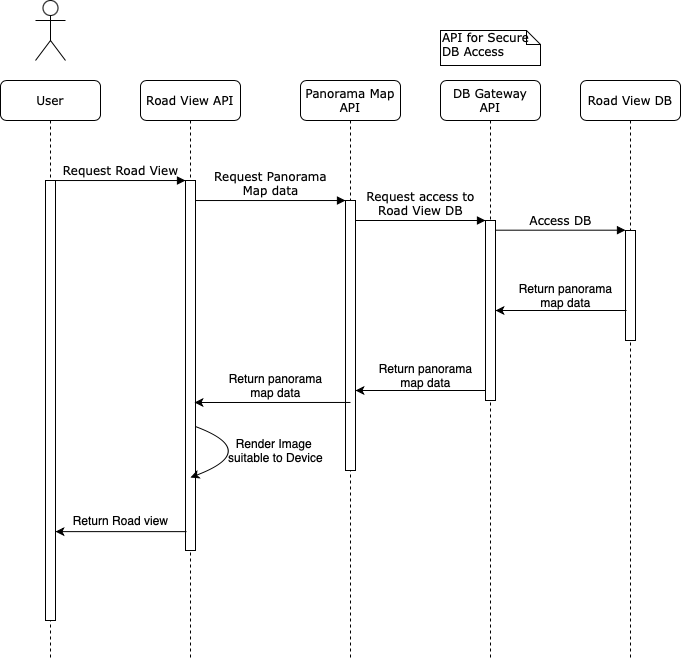

The diagram above was exported from draw.io. Its source (the exported page's mxGraphModel, read from the mxfile embedded in the PNG):
<mxGraphModel dx="818" dy="531" grid="1" gridSize="10" guides="1" tooltips="1" connect="1" arrows="1" fold="1" page="1" pageScale="1" pageWidth="1100" pageHeight="850" background="#ffffff" math="0" shadow="0">
  <root>
    <mxCell id="0" />
    <mxCell id="1" parent="0" />
    <mxCell id="7baba1c4bc27f4b0-2" value="Road View API" style="shape=umlLifeline;perimeter=lifelinePerimeter;whiteSpace=wrap;html=1;container=1;collapsible=0;recursiveResize=0;outlineConnect=0;rounded=1;shadow=0;comic=0;labelBackgroundColor=none;strokeWidth=1;fontFamily=Verdana;fontSize=12;align=center;" parent="1" vertex="1">
      <mxGeometry x="240" y="80" width="100" height="580" as="geometry" />
    </mxCell>
    <mxCell id="7baba1c4bc27f4b0-10" value="" style="html=1;points=[];perimeter=orthogonalPerimeter;rounded=0;shadow=0;comic=0;labelBackgroundColor=none;strokeWidth=1;fontFamily=Verdana;fontSize=12;align=center;" parent="7baba1c4bc27f4b0-2" vertex="1">
      <mxGeometry x="45" y="100" width="10" height="370" as="geometry" />
    </mxCell>
    <mxCell id="76Vzn0HmjgppCdCmD_BB-12" value="" style="curved=1;endArrow=classic;html=1;exitX=1;exitY=0.665;exitDx=0;exitDy=0;exitPerimeter=0;" parent="7baba1c4bc27f4b0-2" source="7baba1c4bc27f4b0-10" edge="1">
      <mxGeometry width="50" height="50" relative="1" as="geometry">
        <mxPoint x="280" y="330" as="sourcePoint" />
        <mxPoint x="50" y="397" as="targetPoint" />
        <Array as="points">
          <mxPoint x="120" y="370" />
        </Array>
      </mxGeometry>
    </mxCell>
    <mxCell id="7baba1c4bc27f4b0-3" value="Panorama Map API" style="shape=umlLifeline;perimeter=lifelinePerimeter;whiteSpace=wrap;html=1;container=1;collapsible=0;recursiveResize=0;outlineConnect=0;rounded=1;shadow=0;comic=0;labelBackgroundColor=none;strokeWidth=1;fontFamily=Verdana;fontSize=12;align=center;" parent="1" vertex="1">
      <mxGeometry x="400" y="80" width="100" height="580" as="geometry" />
    </mxCell>
    <mxCell id="7baba1c4bc27f4b0-13" value="" style="html=1;points=[];perimeter=orthogonalPerimeter;rounded=0;shadow=0;comic=0;labelBackgroundColor=none;strokeWidth=1;fontFamily=Verdana;fontSize=12;align=center;" parent="7baba1c4bc27f4b0-3" vertex="1">
      <mxGeometry x="45" y="120" width="10" height="270" as="geometry" />
    </mxCell>
    <mxCell id="7baba1c4bc27f4b0-4" value="DB Gateway API" style="shape=umlLifeline;perimeter=lifelinePerimeter;whiteSpace=wrap;html=1;container=1;collapsible=0;recursiveResize=0;outlineConnect=0;rounded=1;shadow=0;comic=0;labelBackgroundColor=none;strokeWidth=1;fontFamily=Verdana;fontSize=12;align=center;" parent="1" vertex="1">
      <mxGeometry x="540" y="80" width="100" height="580" as="geometry" />
    </mxCell>
    <mxCell id="7baba1c4bc27f4b0-5" value="Road View DB" style="shape=umlLifeline;perimeter=lifelinePerimeter;whiteSpace=wrap;html=1;container=1;collapsible=0;recursiveResize=0;outlineConnect=0;rounded=1;shadow=0;comic=0;labelBackgroundColor=none;strokeWidth=1;fontFamily=Verdana;fontSize=12;align=center;" parent="1" vertex="1">
      <mxGeometry x="680" y="80" width="100" height="580" as="geometry" />
    </mxCell>
    <mxCell id="7baba1c4bc27f4b0-8" value="User" style="shape=umlLifeline;perimeter=lifelinePerimeter;whiteSpace=wrap;html=1;container=1;collapsible=0;recursiveResize=0;outlineConnect=0;rounded=1;shadow=0;comic=0;labelBackgroundColor=none;strokeWidth=1;fontFamily=Verdana;fontSize=12;align=center;" parent="1" vertex="1">
      <mxGeometry x="100" y="80" width="100" height="580" as="geometry" />
    </mxCell>
    <mxCell id="7baba1c4bc27f4b0-9" value="" style="html=1;points=[];perimeter=orthogonalPerimeter;rounded=0;shadow=0;comic=0;labelBackgroundColor=none;strokeWidth=1;fontFamily=Verdana;fontSize=12;align=center;" parent="7baba1c4bc27f4b0-8" vertex="1">
      <mxGeometry x="45" y="100" width="10" height="440" as="geometry" />
    </mxCell>
    <mxCell id="7baba1c4bc27f4b0-16" value="" style="html=1;points=[];perimeter=orthogonalPerimeter;rounded=0;shadow=0;comic=0;labelBackgroundColor=none;strokeWidth=1;fontFamily=Verdana;fontSize=12;align=center;" parent="1" vertex="1">
      <mxGeometry x="585" y="220" width="10" height="180" as="geometry" />
    </mxCell>
    <mxCell id="7baba1c4bc27f4b0-17" value="Request access to &lt;br&gt;Road View DB" style="html=1;verticalAlign=bottom;endArrow=block;labelBackgroundColor=none;fontFamily=Verdana;fontSize=12;edgeStyle=elbowEdgeStyle;elbow=vertical;" parent="1" source="7baba1c4bc27f4b0-13" target="7baba1c4bc27f4b0-16" edge="1">
      <mxGeometry relative="1" as="geometry">
        <mxPoint x="510" y="220" as="sourcePoint" />
        <Array as="points">
          <mxPoint x="460" y="220" />
        </Array>
      </mxGeometry>
    </mxCell>
    <mxCell id="7baba1c4bc27f4b0-19" value="" style="html=1;points=[];perimeter=orthogonalPerimeter;rounded=0;shadow=0;comic=0;labelBackgroundColor=none;strokeWidth=1;fontFamily=Verdana;fontSize=12;align=center;" parent="1" vertex="1">
      <mxGeometry x="725" y="230" width="10" height="110" as="geometry" />
    </mxCell>
    <mxCell id="7baba1c4bc27f4b0-20" value="Access DB" style="html=1;verticalAlign=bottom;endArrow=block;entryX=0;entryY=0;labelBackgroundColor=none;fontFamily=Verdana;fontSize=12;edgeStyle=elbowEdgeStyle;elbow=vertical;" parent="1" source="7baba1c4bc27f4b0-16" target="7baba1c4bc27f4b0-19" edge="1">
      <mxGeometry relative="1" as="geometry">
        <mxPoint x="650" y="230" as="sourcePoint" />
      </mxGeometry>
    </mxCell>
    <mxCell id="7baba1c4bc27f4b0-11" value="Request Road View" style="html=1;verticalAlign=bottom;endArrow=block;entryX=0;entryY=0;labelBackgroundColor=none;fontFamily=Verdana;fontSize=12;edgeStyle=elbowEdgeStyle;elbow=vertical;" parent="1" source="7baba1c4bc27f4b0-9" target="7baba1c4bc27f4b0-10" edge="1">
      <mxGeometry relative="1" as="geometry">
        <mxPoint x="220" y="190" as="sourcePoint" />
      </mxGeometry>
    </mxCell>
    <mxCell id="7baba1c4bc27f4b0-14" value="Request Panorama&lt;br&gt;Map data" style="html=1;verticalAlign=bottom;endArrow=block;entryX=0;entryY=0;labelBackgroundColor=none;fontFamily=Verdana;fontSize=12;edgeStyle=elbowEdgeStyle;elbow=vertical;" parent="1" source="7baba1c4bc27f4b0-10" target="7baba1c4bc27f4b0-13" edge="1">
      <mxGeometry relative="1" as="geometry">
        <mxPoint x="370" y="200" as="sourcePoint" />
      </mxGeometry>
    </mxCell>
    <mxCell id="76Vzn0HmjgppCdCmD_BB-1" value="" style="shape=umlActor;verticalLabelPosition=bottom;verticalAlign=top;html=1;" parent="1" vertex="1">
      <mxGeometry x="135" width="30" height="60" as="geometry" />
    </mxCell>
    <mxCell id="76Vzn0HmjgppCdCmD_BB-2" value="" style="endArrow=classic;html=1;" parent="1" target="7baba1c4bc27f4b0-16" edge="1">
      <mxGeometry width="50" height="50" relative="1" as="geometry">
        <mxPoint x="726" y="310" as="sourcePoint" />
        <mxPoint x="570" y="360" as="targetPoint" />
        <Array as="points">
          <mxPoint x="670" y="310" />
        </Array>
      </mxGeometry>
    </mxCell>
    <mxCell id="76Vzn0HmjgppCdCmD_BB-3" value="Return panorama&lt;br&gt;map data" style="text;html=1;align=center;verticalAlign=middle;resizable=0;points=[];autosize=1;" parent="1" vertex="1">
      <mxGeometry x="610" y="280" width="110" height="30" as="geometry" />
    </mxCell>
    <mxCell id="76Vzn0HmjgppCdCmD_BB-4" value="" style="endArrow=classic;html=1;" parent="1" source="7baba1c4bc27f4b0-16" target="7baba1c4bc27f4b0-13" edge="1">
      <mxGeometry width="50" height="50" relative="1" as="geometry">
        <mxPoint x="520" y="410" as="sourcePoint" />
        <mxPoint x="570" y="360" as="targetPoint" />
        <Array as="points">
          <mxPoint x="540" y="390" />
        </Array>
      </mxGeometry>
    </mxCell>
    <mxCell id="76Vzn0HmjgppCdCmD_BB-5" value="Return panorama&lt;br&gt;map data" style="text;html=1;align=center;verticalAlign=middle;resizable=0;points=[];autosize=1;" parent="1" vertex="1">
      <mxGeometry x="470" y="360" width="110" height="30" as="geometry" />
    </mxCell>
    <mxCell id="76Vzn0HmjgppCdCmD_BB-6" value="" style="endArrow=classic;html=1;exitX=0.5;exitY=0.748;exitDx=0;exitDy=0;exitPerimeter=0;entryX=0.9;entryY=0.6;entryDx=0;entryDy=0;entryPerimeter=0;" parent="1" source="7baba1c4bc27f4b0-13" target="7baba1c4bc27f4b0-10" edge="1">
      <mxGeometry width="50" height="50" relative="1" as="geometry">
        <mxPoint x="520" y="400" as="sourcePoint" />
        <mxPoint x="570" y="350" as="targetPoint" />
        <Array as="points" />
      </mxGeometry>
    </mxCell>
    <mxCell id="76Vzn0HmjgppCdCmD_BB-7" value="Return panorama&lt;br&gt;map data" style="text;html=1;align=center;verticalAlign=middle;resizable=0;points=[];autosize=1;" parent="1" vertex="1">
      <mxGeometry x="320" y="370" width="110" height="30" as="geometry" />
    </mxCell>
    <mxCell id="76Vzn0HmjgppCdCmD_BB-8" value="" style="endArrow=classic;html=1;exitX=0.1;exitY=0.949;exitDx=0;exitDy=0;exitPerimeter=0;" parent="1" source="7baba1c4bc27f4b0-10" target="7baba1c4bc27f4b0-9" edge="1">
      <mxGeometry width="50" height="50" relative="1" as="geometry">
        <mxPoint x="520" y="400" as="sourcePoint" />
        <mxPoint x="570" y="350" as="targetPoint" />
      </mxGeometry>
    </mxCell>
    <mxCell id="76Vzn0HmjgppCdCmD_BB-9" value="Return Road view" style="text;html=1;align=center;verticalAlign=middle;resizable=0;points=[];autosize=1;" parent="1" vertex="1">
      <mxGeometry x="165" y="510" width="110" height="20" as="geometry" />
    </mxCell>
    <mxCell id="76Vzn0HmjgppCdCmD_BB-10" value="API for Secure DB Access" style="shape=note;whiteSpace=wrap;html=1;size=14;verticalAlign=top;align=left;spacingTop=-6;rounded=0;shadow=0;comic=0;labelBackgroundColor=none;strokeWidth=1;fontFamily=Verdana;fontSize=12" parent="1" vertex="1">
      <mxGeometry x="540" y="30" width="100" height="35" as="geometry" />
    </mxCell>
    <mxCell id="76Vzn0HmjgppCdCmD_BB-13" value="Render Image &lt;br&gt;suitable to Device" style="text;html=1;align=center;verticalAlign=middle;resizable=0;points=[];autosize=1;" parent="1" vertex="1">
      <mxGeometry x="320" y="435" width="110" height="30" as="geometry" />
    </mxCell>
  </root>
</mxGraphModel>